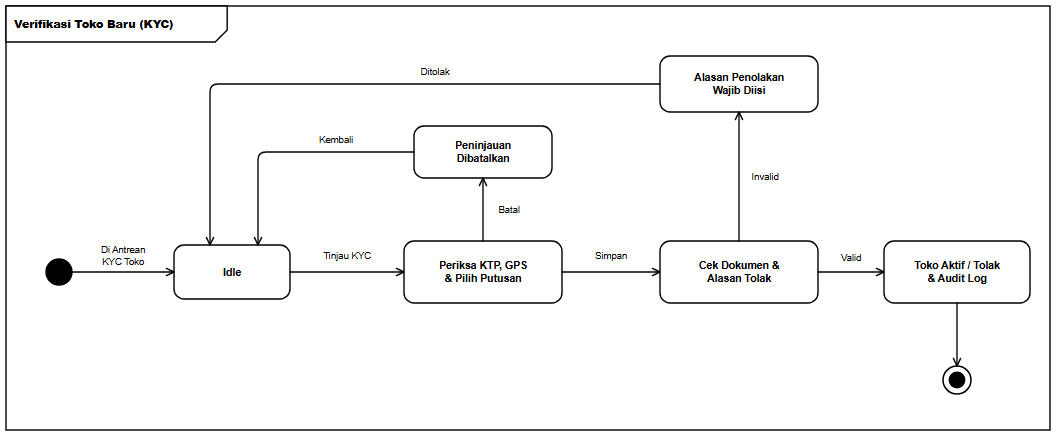

The diagram above was exported from draw.io. Its source (the exported page's mxGraphModel, read from the mxfile embedded in the PNG):
<mxGraphModel dx="1092" dy="472" grid="1" gridSize="10" guides="1" tooltips="1" connect="1" arrows="1" fold="1" page="1" pageScale="1" pageWidth="1092" pageHeight="472" background="#ffffff" math="0" shadow="0">
  <root>
    <mxCell id="0" />
    <mxCell id="1" parent="0" />
    <mxCell id="frame" value="&lt;b&gt;Verifikasi Toko Baru (KYC)&lt;/b&gt;" style="shape=umlFrame;whiteSpace=wrap;html=1;width=221.20000000000002;height=36;boundedLbl=1;verticalAlign=top;align=left;fillColor=#ffffff;strokeColor=#000000;strokeWidth=1.4;fontFamily=Helvetica;fontSize=11;fontColor=#000000;" vertex="1" parent="1">
      <mxGeometry x="24" y="24" width="1044" height="424" as="geometry" />
    </mxCell>
    <mxCell id="init" value="" style="ellipse;html=1;aspect=fixed;fillColor=#000000;strokeColor=#000000;strokeWidth=1.4;" vertex="1" parent="1">
      <mxGeometry x="64" y="277" width="26" height="26" as="geometry" />
    </mxCell>
    <mxCell id="s_idle" value="&lt;b&gt;Idle&lt;/b&gt;" style="rounded=1;arcSize=20;whiteSpace=wrap;html=1;fillColor=#ffffff;strokeColor=#000000;strokeWidth=1.4;fontFamily=Helvetica;fontSize=10.5;fontColor=#000000;spacingLeft=6;spacingRight=6;" vertex="1" parent="1">
      <mxGeometry x="192" y="263" width="116" height="54" as="geometry" />
    </mxCell>
    <mxCell id="s_act" value="&lt;b&gt;Periksa KTP, GPS&lt;br&gt;&amp;amp; Pilih Putusan&lt;/b&gt;" style="rounded=1;arcSize=20;whiteSpace=wrap;html=1;fillColor=#ffffff;strokeColor=#000000;strokeWidth=1.4;fontFamily=Helvetica;fontSize=10.5;fontColor=#000000;spacingLeft=6;spacingRight=6;" vertex="1" parent="1">
      <mxGeometry x="422" y="259" width="158" height="62" as="geometry" />
    </mxCell>
    <mxCell id="s_chk" value="&lt;b&gt;Cek Dokumen &amp;amp;&lt;br&gt;Alasan Tolak&lt;/b&gt;" style="rounded=1;arcSize=20;whiteSpace=wrap;html=1;fillColor=#ffffff;strokeColor=#000000;strokeWidth=1.4;fontFamily=Helvetica;fontSize=10.5;fontColor=#000000;spacingLeft=6;spacingRight=6;" vertex="1" parent="1">
      <mxGeometry x="678" y="259" width="158" height="62" as="geometry" />
    </mxCell>
    <mxCell id="s_ok" value="&lt;b&gt;Toko Aktif / Tolak&lt;br&gt;&amp;amp; Audit Log&lt;/b&gt;" style="rounded=1;arcSize=20;whiteSpace=wrap;html=1;fillColor=#ffffff;strokeColor=#000000;strokeWidth=1.4;fontFamily=Helvetica;fontSize=10.5;fontColor=#000000;spacingLeft=6;spacingRight=6;" vertex="1" parent="1">
      <mxGeometry x="902" y="259" width="146" height="62" as="geometry" />
    </mxCell>
    <mxCell id="s_cancel" value="&lt;b&gt;Peninjauan&lt;br&gt;Dibatalkan&lt;/b&gt;" style="rounded=1;arcSize=20;whiteSpace=wrap;html=1;fillColor=#ffffff;strokeColor=#000000;strokeWidth=1.4;fontFamily=Helvetica;fontSize=10.5;fontColor=#000000;spacingLeft=6;spacingRight=6;" vertex="1" parent="1">
      <mxGeometry x="432" y="144" width="138" height="52" as="geometry" />
    </mxCell>
    <mxCell id="s_fail" value="&lt;b&gt;Alasan Penolakan&lt;br&gt;Wajib Diisi&lt;/b&gt;" style="rounded=1;arcSize=20;whiteSpace=wrap;html=1;fillColor=#ffffff;strokeColor=#000000;strokeWidth=1.4;fontFamily=Helvetica;fontSize=10.5;fontColor=#000000;spacingLeft=6;spacingRight=6;" vertex="1" parent="1">
      <mxGeometry x="678" y="74" width="158" height="56" as="geometry" />
    </mxCell>
    <mxCell id="final" value="" style="ellipse;html=1;shape=endState;aspect=fixed;fillColor=#000000;strokeColor=#000000;strokeWidth=1.5;" vertex="1" parent="1">
      <mxGeometry x="961" y="384" width="28" height="28" as="geometry" />
    </mxCell>
    <mxCell id="e1" value="Di Antrean&lt;br&gt;KYC Toko" style="edgeStyle=orthogonalEdgeStyle;rounded=1;arcSize=8;jumpStyle=arc;jumpSize=7;orthogonalLoop=1;jettySize=auto;html=1;endArrow=open;endFill=0;endSize=8;strokeColor=#000000;strokeWidth=1.35;fontFamily=Helvetica;fontSize=9.5;fontColor=#000000;labelBackgroundColor=#ffffff;exitX=1;exitY=0.5;exitDx=0;exitDy=0;exitPerimeter=0;entryX=0;entryY=0.5;entryDx=0;entryDy=0;entryPerimeter=0;" edge="1" parent="1" source="init" target="s_idle">
      <mxGeometry relative="1" as="geometry">
        <mxPoint y="-16" as="offset" />
      </mxGeometry>
    </mxCell>
    <mxCell id="e2" value="Tinjau KYC" style="edgeStyle=orthogonalEdgeStyle;rounded=1;arcSize=8;jumpStyle=arc;jumpSize=7;orthogonalLoop=1;jettySize=auto;html=1;endArrow=open;endFill=0;endSize=8;strokeColor=#000000;strokeWidth=1.35;fontFamily=Helvetica;fontSize=9.5;fontColor=#000000;labelBackgroundColor=#ffffff;exitX=1;exitY=0.5;exitDx=0;exitDy=0;exitPerimeter=0;entryX=0;entryY=0.5;entryDx=0;entryDy=0;entryPerimeter=0;" edge="1" parent="1" source="s_idle" target="s_act">
      <mxGeometry relative="1" as="geometry">
        <mxPoint y="-16" as="offset" />
      </mxGeometry>
    </mxCell>
    <mxCell id="e3" value="Simpan" style="edgeStyle=orthogonalEdgeStyle;rounded=1;arcSize=8;jumpStyle=arc;jumpSize=7;orthogonalLoop=1;jettySize=auto;html=1;endArrow=open;endFill=0;endSize=8;strokeColor=#000000;strokeWidth=1.35;fontFamily=Helvetica;fontSize=9.5;fontColor=#000000;labelBackgroundColor=#ffffff;exitX=1;exitY=0.5;exitDx=0;exitDy=0;exitPerimeter=0;entryX=0;entryY=0.5;entryDx=0;entryDy=0;entryPerimeter=0;" edge="1" parent="1" source="s_act" target="s_chk">
      <mxGeometry relative="1" as="geometry">
        <mxPoint y="-16" as="offset" />
      </mxGeometry>
    </mxCell>
    <mxCell id="e4" value="Valid" style="edgeStyle=orthogonalEdgeStyle;rounded=1;arcSize=8;jumpStyle=arc;jumpSize=7;orthogonalLoop=1;jettySize=auto;html=1;endArrow=open;endFill=0;endSize=8;strokeColor=#000000;strokeWidth=1.35;fontFamily=Helvetica;fontSize=9.5;fontColor=#000000;labelBackgroundColor=#ffffff;exitX=1;exitY=0.5;exitDx=0;exitDy=0;exitPerimeter=0;entryX=0;entryY=0.5;entryDx=0;entryDy=0;entryPerimeter=0;" edge="1" parent="1" source="s_chk" target="s_ok">
      <mxGeometry relative="1" as="geometry">
        <mxPoint y="-14" as="offset" />
      </mxGeometry>
    </mxCell>
    <mxCell id="e5" value="" style="edgeStyle=orthogonalEdgeStyle;rounded=1;arcSize=8;jumpStyle=arc;jumpSize=7;orthogonalLoop=1;jettySize=auto;html=1;endArrow=open;endFill=0;endSize=8;strokeColor=#000000;strokeWidth=1.35;fontFamily=Helvetica;fontSize=9.5;fontColor=#000000;labelBackgroundColor=#ffffff;exitX=0.5;exitY=1;exitDx=0;exitDy=0;exitPerimeter=0;entryX=0.5;entryY=0;entryDx=0;entryDy=0;entryPerimeter=0;" edge="1" parent="1" source="s_ok" target="final">
      <mxGeometry relative="1" as="geometry" />
    </mxCell>
    <mxCell id="e6" value="Batal" style="edgeStyle=orthogonalEdgeStyle;rounded=1;arcSize=8;jumpStyle=arc;jumpSize=7;orthogonalLoop=1;jettySize=auto;html=1;endArrow=open;endFill=0;endSize=8;strokeColor=#000000;strokeWidth=1.35;fontFamily=Helvetica;fontSize=9.5;fontColor=#000000;labelBackgroundColor=#ffffff;exitX=0.5;exitY=0;exitDx=0;exitDy=0;exitPerimeter=0;entryX=0.5;entryY=1;entryDx=0;entryDy=0;entryPerimeter=0;" edge="1" parent="1" source="s_act" target="s_cancel">
      <mxGeometry relative="1" as="geometry">
        <mxPoint x="26" as="offset" />
      </mxGeometry>
    </mxCell>
    <mxCell id="e7" value="Kembali" style="edgeStyle=orthogonalEdgeStyle;rounded=1;arcSize=8;jumpStyle=arc;jumpSize=7;orthogonalLoop=1;jettySize=auto;html=1;endArrow=open;endFill=0;endSize=8;strokeColor=#000000;strokeWidth=1.35;fontFamily=Helvetica;fontSize=9.5;fontColor=#000000;labelBackgroundColor=#ffffff;exitX=0;exitY=0.5;exitDx=0;exitDy=0;exitPerimeter=0;entryX=0.7241;entryY=0;entryDx=0;entryDy=0;entryPerimeter=0;" edge="1" parent="1" source="s_cancel" target="s_idle">
      <mxGeometry x="-0.3735" relative="1" as="geometry">
        <Array as="points">
          <mxPoint x="276" y="170" />
        </Array>
        <mxPoint y="-12" as="offset" />
      </mxGeometry>
    </mxCell>
    <mxCell id="e8" value="Invalid" style="edgeStyle=orthogonalEdgeStyle;rounded=1;arcSize=8;jumpStyle=arc;jumpSize=7;orthogonalLoop=1;jettySize=auto;html=1;endArrow=open;endFill=0;endSize=8;strokeColor=#000000;strokeWidth=1.35;fontFamily=Helvetica;fontSize=9.5;fontColor=#000000;labelBackgroundColor=#ffffff;exitX=0.5;exitY=0;exitDx=0;exitDy=0;exitPerimeter=0;entryX=0.5;entryY=1;entryDx=0;entryDy=0;entryPerimeter=0;" edge="1" parent="1" source="s_chk" target="s_fail">
      <mxGeometry relative="1" as="geometry">
        <mxPoint x="26" as="offset" />
      </mxGeometry>
    </mxCell>
    <mxCell id="e9" value="Ditolak" style="edgeStyle=orthogonalEdgeStyle;rounded=1;arcSize=8;jumpStyle=arc;jumpSize=7;orthogonalLoop=1;jettySize=auto;html=1;endArrow=open;endFill=0;endSize=8;strokeColor=#000000;strokeWidth=1.35;fontFamily=Helvetica;fontSize=9.5;fontColor=#000000;labelBackgroundColor=#ffffff;exitX=0;exitY=0.5;exitDx=0;exitDy=0;exitPerimeter=0;entryX=0.3103;entryY=0;entryDx=0;entryDy=0;entryPerimeter=0;" edge="1" parent="1" source="s_fail" target="s_idle">
      <mxGeometry x="-0.2635" relative="1" as="geometry">
        <Array as="points">
          <mxPoint x="228" y="102" />
        </Array>
        <mxPoint y="-12" as="offset" />
      </mxGeometry>
    </mxCell>
  </root>
</mxGraphModel>